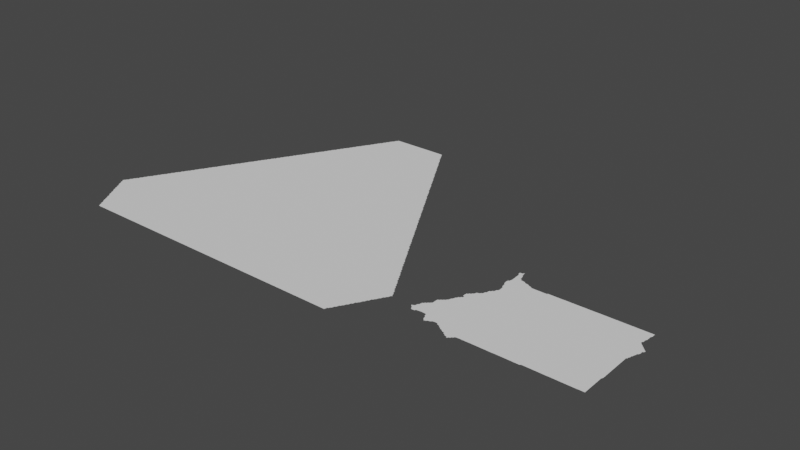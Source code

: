 # Source: ecuatoria.blend  (saved by Blender 3.3.6; exported with 4.5.12 LTS)
import bpy
from mathutils import Matrix  # noqa: F401  (used for matrix-valued properties, if any)

bpy.ops.wm.read_factory_settings(use_empty=True)
scene = bpy.context.scene
scene.name = 'Scene'

# ---- collections
col_collection = bpy.data.collections.new('Collection'); scene.collection.children.link(col_collection)

# ---- node groups
ng_auto_smooth = bpy.data.node_groups.new('Auto Smooth', 'GeometryNodeTree')
_s = ng_auto_smooth.interface.new_socket(name='Geometry', in_out='OUTPUT', socket_type='NodeSocketGeometry')
_s = ng_auto_smooth.interface.new_socket(name='Geometry', in_out='INPUT', socket_type='NodeSocketGeometry')
_s = ng_auto_smooth.interface.new_socket(name='Angle', in_out='INPUT', socket_type='NodeSocketFloat')
_s.subtype = 'ANGLE'
_s.min_value = 0.0
_s.max_value = 3.142
ng_auto_smooth.is_modifier = True
_N = ng_auto_smooth.nodes; _L = ng_auto_smooth.links
n0 = _N.new('NodeGroupOutput'); n0.name = 'Group Output'; n0.location = (480, -100)
n1 = _N.new('NodeGroupInput'); n1.name = 'Group Input'; n1.location = (-420, -300)
n2 = _N.new('NodeGroupInput'); n2.name = 'Group Input.001'; n2.location = (-60, -100)
n3 = _N.new('GeometryNodeSetShadeSmooth'); n3.name = 'Set Shade Smooth'; n3.location = (120, -100)
n3.domain = 'EDGE'
n4 = _N.new('GeometryNodeSetShadeSmooth'); n4.name = 'Set Shade Smooth.001'; n4.location = (300, -100)
n5 = _N.new('GeometryNodeInputMeshEdgeAngle'); n5.name = 'Edge Angle'; n5.location = (-420, -220)
n6 = _N.new('GeometryNodeInputEdgeSmooth'); n6.name = 'Is Edge Smooth'; n6.location = (-60, -160)
n7 = _N.new('GeometryNodeInputShadeSmooth'); n7.name = 'Is Face Smooth'; n7.location = (-240, -340)
n8 = _N.new('FunctionNodeBooleanMath'); n8.name = 'Boolean Math'; n8.location = (-60, -220)
n9 = _N.new('FunctionNodeCompare'); n9.name = 'Compare'; n9.location = (-240, -180)
n9.operation = 'LESS_EQUAL'
_L.new(n5.outputs[0], n9.inputs[0])
_L.new(n4.outputs[0], n0.inputs[0])
_L.new(n1.outputs[1], n9.inputs[1])
_L.new(n9.outputs[0], n8.inputs[0])
_L.new(n7.outputs[0], n8.inputs[1])
_L.new(n2.outputs[0], n3.inputs[0])
_L.new(n6.outputs[0], n3.inputs[1])
_L.new(n3.outputs[0], n4.inputs[0])
_L.new(n8.outputs[0], n3.inputs[2])
n0.is_active_output = True

# ---- world
world_world = bpy.data.worlds.new('World'); scene.world = world_world
world_world.use_nodes = True; world_world.node_tree.nodes.clear()
_N = world_world.node_tree.nodes; _L = world_world.node_tree.links
n0 = _N.new('ShaderNodeOutputWorld'); n0.name = 'World Output'; n0.location = (300, 300)
n1 = _N.new('ShaderNodeBackground'); n1.name = 'Background'; n1.location = (10, 300)
n1.inputs[0].default_value = (0.05088, 0.05088, 0.05088, 1.0)
_L.new(n1.outputs[0], n0.inputs[0])
n0.is_active_output = True
world_world.color = (0.05088, 0.05088, 0.05088)
world_world.use_sun_shadow = False
world_world.sun_shadow_jitter_overblur = 0.0

# ---- meshes
me_mesh = bpy.data.meshes.new('Mesh')
me_mesh.from_pydata([(9.34, 1.175, -3.329e-08), (9.356, 1.153, -8.716e-08), (9.343, 1.173, -6.326e-08), (9.343, 1.176, -4.772e-08), (9.347, 1.177, -8.664e-08), (9.347, 1.166, -6.859e-08), (9.355, 1.175, -8.702e-08), (9.356, 1.181, -4.528e-08), (9.38, 1.12, -6.838e-08), (9.373, 1.133, -7.894e-08), (9.37, 1.15, -9.906e-08), (9.373, 1.188, -7.433e-08), (9.377, 1.208, -7.142e-08), (9.392, 1.114, -8.043e-08), (9.391, 1.229, -9.136e-08), (9.394, 1.249, -8.529e-08), (9.398, 1.267, -6.792e-08), (9.409, 1.115, -8.15e-08), (9.41, 1.27, -9.745e-08), (9.426, 1.118, -6.084e-08), (9.43, 1.13, -9.77e-08), (9.449, 1.132, -9.069e-08), (9.469, 1.135, -9.792e-08), (9.491, 1.137, -8.438e-08), (9.511, 1.136, -8.849e-08), (9.531, 1.135, -9.155e-08), (9.559, 1.098, -7.163e-08), (9.555, 1.112, -8.152e-08), (9.551, 1.131, -9.39e-08), (9.579, 1.056, -5.438e-08), (9.575, 1.071, -8.147e-08), (9.571, 1.091, -9.317e-08), (9.594, 1.034, -7.796e-08), (9.59, 1.05, -9.588e-08), (9.648, 1.341, -9.988e-08), (9.415, 1.284, -7.132e-08), (9.43, 1.29, -9.317e-08), (9.437, 1.303, -7.755e-08), (9.451, 1.309, -9.05e-08), (9.458, 1.321, -6.959e-08), (9.47, 1.35, -9.514e-08), (9.47, 1.37, -9.529e-08), (9.47, 1.39, -9.364e-08), (9.473, 1.405, -7.577e-08), (9.471, 1.33, -9.646e-08), (9.49, 1.41, -9.962e-08), (9.496, 1.423, -7.854e-08), (9.511, 1.428, -7.998e-08), (9.518, 1.44, -4.162e-08), (9.533, 1.447, -8.041e-08), (9.54, 1.462, -4.162e-08), (9.551, 1.469, -9.11e-08), (9.556, 1.488, -7.753e-08), (9.56, 1.502, -4.162e-08), (9.571, 1.509, -9.058e-08), (9.576, 1.528, -7.753e-08), (9.58, 1.542, -4.162e-08), (9.595, 1.567, -7.735e-08), (9.897, 0.9585, -5.527e-08), (9.912, 0.9534, -8.81e-08), (9.607, 1.036, -4.951e-08), (9.629, 1.051, -9.008e-08), (9.648, 1.056, -7.214e-08), (9.662, 1.06, -4.162e-08), (9.669, 1.071, -9.234e-08), (9.688, 1.075, -8.716e-08), (9.712, 1.077, -7.83e-08), (9.738, 1.06, -4.162e-08), (9.731, 1.071, -9.009e-08), (9.752, 1.055, -8.51e-08), (9.776, 1.037, -6.354e-08), (9.77, 1.05, -9.929e-08), (9.8, 1.02, -3.329e-08), (9.791, 1.032, -8.88e-08), (9.813, 1.015, -9.397e-08), (9.836, 0.9979, -5.868e-08), (9.83, 1.01, -9.979e-08), (9.852, 0.9926, -8.931e-08), (9.873, 0.9758, -7.311e-08), (9.87, 0.99, -9.717e-08), (9.891, 0.9708, -9.21e-08), (9.591, 1.549, -9.556e-08), (9.61, 1.57, -9.655e-08), (9.614, 1.584, -7.166e-08), (9.63, 1.59, -8.06e-08), (9.802, 1.65, -9.988e-08), (9.976, 1.845, -9.988e-08), (9.615, 1.615, -7.135e-08), (9.612, 1.63, -9.266e-08), (9.613, 1.65, -9.038e-08), (9.615, 1.668, -7.937e-08), (9.63, 1.61, -9.668e-08), (9.63, 1.67, -9.739e-08), (9.634, 1.685, -7.391e-08), (9.65, 1.69, -9.646e-08), (9.656, 1.705, -6.597e-08), (9.67, 1.71, -9.912e-08), (9.675, 1.728, -7.855e-08), (9.68, 1.74, -3.329e-08), (9.692, 1.746, -8.444e-08), (9.71, 1.75, -9.61e-08), (9.716, 1.764, -6.249e-08), (9.73, 1.77, -9.508e-08), (9.734, 1.788, -8.147e-08), (9.739, 1.801, -4.217e-08), (9.75, 1.81, -9.369e-08), (9.751, 1.83, -9.275e-08), (9.754, 1.847, -7.829e-08), (9.77, 1.85, -9.774e-08), (9.773, 1.866, -7.469e-08), (9.79, 1.87, -9.76e-08), (9.794, 1.889, -8.31e-08), (9.798, 1.905, -6.538e-08), (9.81, 1.91, -9.572e-08), (9.78, 2.055, -4.578e-08), (9.777, 2.072, -7.577e-08), (9.773, 2.091, -8.694e-08), (9.773, 2.109, -8.566e-08), (9.778, 2.125, -6.538e-08), (9.799, 1.995, -5.375e-08), (9.796, 2.011, -7.997e-08), (9.793, 2.031, -8.954e-08), (9.79, 2.05, -9.758e-08), (9.79, 2.13, -9.633e-08), (9.794, 2.148, -8.424e-08), (9.797, 2.191, -8.427e-08), (9.796, 2.211, -8.234e-08), (9.795, 2.23, -8.74e-08), (9.815, 1.928, -8.76e-08), (9.815, 1.951, -8.959e-08), (9.812, 1.971, -9.136e-08), (9.81, 1.99, -9.692e-08), (9.798, 2.169, -9.426e-08), (9.87, 2.21, -1.107e-07), (9.85, 2.23, -9.506e-08), (9.889, 2.209, -9.75e-08), (9.866, 2.225, -6.614e-08), (9.909, 2.205, -8.071e-08), (9.778, 2.313, -5.047e-08), (9.777, 2.324, -6.193e-08), (9.794, 2.25, -9.168e-08), (9.793, 2.271, -8.92e-08), (9.791, 2.29, -9.519e-08), (9.791, 2.328, -8.684e-08), (9.841, 2.286, -9.187e-08), (9.828, 2.309, -9.635e-08), (9.81, 2.33, -9.848e-08), (9.814, 2.343, -6.638e-08), (9.83, 2.29, -9.77e-08), (9.824, 2.329, -7.955e-08), (9.822, 2.345, -6.659e-08), (9.849, 2.249, -8.953e-08), (9.845, 2.269, -8.209e-08), (9.933, 0.9373, -6.638e-08), (9.93, 0.95, -9.76e-08), (9.941, 0.9388, -4.217e-08), (9.949, 0.9513, -8.835e-08), (9.962, 0.9578, -7.313e-08), (9.969, 0.971, -1.003e-07), (9.983, 0.9768, -7.769e-08), (9.989, 0.9908, -9.504e-08), (10.01, 0.996, -9.747e-08), (10.03, 0.9967, -9.219e-08), (10.14, 1.254, -9.988e-08), (10.11, 0.9967, -8.761e-08), (10.13, 0.9979, -8.247e-08), (10.15, 0.9981, -8.322e-08), (10.23, 0.9981, -9.854e-08), (10.16, 1.501, -8.74e-08), (10.27, 1.722, -9.988e-08), (9.93, 2.19, -9.597e-08), (9.925, 2.201, -5.375e-08), (9.949, 2.187, -8.686e-08), (9.967, 2.183, -7.122e-08), (10.03, 2.15, -9.921e-08), (9.989, 2.169, -8.832e-08), (9.98, 2.18, -3.329e-08), (10.01, 2.165, -8.147e-08), (10.02, 2.161, -5.951e-08), (10.05, 2.15, -9.811e-08), (10.19, 2.15, -9.912e-08), (10.21, 2.15, -9.966e-08), (10.21, 2.16, -4.661e-08), (10.34, 2.16, -6.002e-08), (9.38, 1.22, 3.329e-08), (9.62, 1.04, 3.329e-08), (9.78, 2.3, 3.329e-08), (10.39, 0.9981, -9.351e-08), (10.41, 0.9996, -9.32e-08), (10.76, 1.521, -9.364e-08), (10.43, 1.0, -6.661e-08), (10.46, 1.0, -6.659e-08), (10.53, 1.043, -9.988e-08), (10.68, 1.0, -6.06e-08), (10.48, 1.552, -9.052e-08), (10.47, 1.807, -3.746e-08), (10.9, 1.849, -9.988e-08), (10.37, 2.16, -9.81e-08), (10.39, 2.161, -7.451e-08), (10.51, 2.0, -9.988e-08), (10.41, 2.162, -8.094e-08), (10.52, 2.162, -8.205e-08), (10.57, 2.163, -9.313e-08), (10.55, 2.162, -8.332e-08), (10.69, 1.01, -9.713e-08), (10.71, 1.01, -9.814e-08), (10.84, 1.01, -9.931e-08), (10.95, 1.01, -9.72e-08), (10.66, 1.604, -8.74e-08), (10.94, 1.607, -8.74e-08), (10.59, 2.163, -9.506e-08), (10.73, 2.163, -9.732e-08), (10.75, 2.164, -8.843e-08), (10.77, 2.165, -9.407e-08), (10.88, 2.165, -9.489e-08), (11.15, 1.279, -9.988e-08), (10.97, 1.011, -9.887e-08), (10.99, 1.011, -9.848e-08), (11.09, 1.011, -9.838e-08), (11.23, 1.011, -9.665e-08), (11.04, 1.61, -7.491e-08), (11.21, 1.6, -9.364e-08), (10.91, 2.165, -9.152e-08), (10.93, 2.165, -9.089e-08), (10.95, 2.166, -9.585e-08), (11.08, 2.166, -9.156e-08), (11.11, 2.166, -9.807e-08), (11.13, 2.167, -9.355e-08), (11.15, 2.167, -9.84e-08), (11.25, 1.012, -9.403e-08), (11.27, 1.013, -1.004e-07), (11.32, 1.27, -9.491e-08), (11.32, 1.013, -8.436e-08), (11.32, 1.07, -8.74e-08), (11.32, 1.1, -8.74e-08), (11.32, 1.13, -8.74e-08), (11.32, 1.16, -8.74e-08), (11.32, 1.24, -9.052e-08), (11.33, 1.29, -8.734e-08), (11.33, 1.31, -8.99e-08), (11.33, 1.35, -8.99e-08), (11.33, 1.38, -8.99e-08), (11.33, 1.42, -8.99e-08), (11.33, 1.46, -8.99e-08), (11.33, 1.5, -8.99e-08), (11.33, 1.54, -8.99e-08), (11.33, 1.58, -8.99e-08), (11.37, 1.79, -9.915e-08), (11.33, 1.62, -1.001e-07), (11.33, 1.63, -9.66e-08), (11.33, 1.65, -9.038e-08), (11.33, 1.671, -9.106e-08), (11.35, 1.711, -9.028e-08), (11.34, 1.68, -3.329e-08), (11.34, 1.693, -6.825e-08), (11.35, 1.73, -9.43e-08), (11.36, 1.752, -8.225e-08), (11.36, 1.922, -7.648e-08), (11.36, 1.738, -4.412e-08), (11.37, 1.771, -8.85e-08), (11.39, 1.831, -9.327e-08), (11.39, 1.85, -9.85e-08), (11.38, 1.902, -7.626e-08), (11.37, 1.909, -8.928e-08), (11.38, 1.795, -5.693e-08), (11.39, 1.811, -8.435e-08), (11.41, 1.87, -8.436e-08), (11.39, 1.889, -8.928e-08), (11.4, 1.852, -6.874e-08), (11.4, 1.882, -5.327e-08), (11.31, 1.99, -9.843e-08), (11.29, 2.167, -1.082e-07), (11.33, 2.09, -9.746e-08), (11.33, 2.11, -9.586e-08), (11.31, 1.97, -8.941e-08), (11.33, 2.07, -9.285e-08), (11.31, 2.168, -9.438e-08), (11.35, 1.929, -9.102e-08), (11.33, 1.949, -9.185e-08), (11.32, 1.963, -6.126e-08), (11.32, 1.998, -4.162e-08), (11.32, 2.012, -6.187e-08), (11.32, 2.031, -7.915e-08), (11.33, 2.051, -8.48e-08), (11.33, 2.169, -9.93e-08), (11.34, 1.943, -6.126e-08), (11.34, 2.118, -4.162e-08), (11.34, 2.132, -6.187e-08), (11.34, 2.151, -7.915e-08), (11.34, 2.169, -7.943e-08)], [], [(0, 3, 2), (3, 4, 2), (4, 1, 5), (11, 10, 6), (184, 11, 12), (8, 17, 13), (14, 18, 11), (15, 18, 14), (16, 18, 15), (10, 20, 17), (10, 21, 20), (22, 10, 18), (34, 23, 22), (34, 27, 28), (33, 29, 30), (34, 30, 31), (34, 31, 26), (36, 34, 18), (38, 34, 37), (44, 34, 39), (43, 41, 42), (45, 34, 44), (45, 44, 40), (45, 40, 41), (47, 45, 46), (34, 45, 47), (49, 34, 47), (50, 34, 49), (52, 34, 51), (53, 34, 52), (56, 81, 55), (33, 60, 32), (33, 61, 60), (34, 64, 62), (69, 67, 68), (71, 68, 34), (73, 70, 71), (74, 72, 73), (76, 74, 71), (76, 71, 34), (77, 75, 76), (59, 58, 80), (158, 80, 79), (81, 34, 54), (57, 82, 81), (84, 34, 81), (84, 81, 82), (83, 84, 82), (85, 34, 84), (86, 34, 85), (90, 92, 89), (94, 88, 92), (93, 94, 92), (96, 84, 91), (96, 91, 88), (96, 88, 94), (95, 96, 94), (98, 99, 97), (100, 96, 99), (85, 96, 100), (102, 85, 100), (103, 85, 102), (104, 85, 103), (106, 85, 105), (107, 108, 106), (86, 85, 108), (109, 86, 108), (111, 86, 110), (113, 86, 111), (122, 115, 116), (117, 122, 116), (118, 123, 117), (133, 125, 126), (133, 126, 127), (86, 130, 131), (86, 131, 120), (86, 120, 121), (86, 121, 122), (86, 122, 123), (133, 132, 125), (86, 113, 128), (86, 128, 129), (86, 129, 130), (135, 86, 132), (144, 140, 141), (145, 142, 138), (143, 145, 138), (134, 133, 140), (148, 144, 142), (149, 145, 146), (147, 149, 146), (152, 134, 144), (154, 155, 153), (158, 156, 154), (163, 76, 34), (76, 160, 159), (161, 160, 76), (163, 34, 86), (168, 163, 86), (170, 86, 137), (172, 86, 170), (173, 86, 172), (175, 86, 173), (178, 175, 177), (179, 86, 174), (180, 86, 179), (189, 187, 167), (192, 190, 188), (189, 167, 163), (194, 163, 169), (196, 194, 195), (197, 169, 181), (199, 169, 197), (200, 197, 198), (199, 197, 200), (201, 199, 200), (203, 199, 201), (189, 193, 192), (204, 193, 189), (206, 205, 189), (189, 208, 196), (209, 189, 196), (210, 199, 202), (211, 199, 210), (213, 196, 212), (214, 196, 213), (215, 206, 189), (217, 216, 215), (222, 196, 214), (223, 196, 222), (224, 196, 223), (226, 196, 225), (228, 226, 227), (228, 196, 226), (232, 230, 215), (244, 215, 221), (247, 221, 196), (221, 250, 249), (221, 253, 251), (252, 254, 221), (256, 258, 255), (263, 196, 257), (260, 265, 247), (267, 196, 262), (266, 268, 261), (269, 266, 267), (271, 196, 228), (270, 274, 196), (275, 271, 272), (276, 273, 271), (278, 196, 274), (271, 280, 270), (275, 283, 271), (284, 273, 276), (285, 277, 278), (284, 287, 273), (4, 5, 2), (4, 6, 1), (1, 6, 10), (7, 11, 6), (10, 8, 9), (184, 14, 11), (10, 17, 8), (18, 10, 11), (17, 20, 19), (22, 21, 10), (34, 22, 18), (34, 24, 23), (34, 25, 24), (34, 28, 25), (34, 26, 27), (34, 33, 30), (35, 36, 18), (36, 37, 34), (38, 39, 34), (43, 45, 41), (48, 49, 47), (50, 51, 34), (53, 54, 34), (55, 81, 54), (60, 61, 185), (34, 61, 33), (34, 62, 61), (62, 64, 63), (34, 65, 64), (34, 66, 65), (34, 68, 66), (71, 69, 68), (74, 73, 71), (76, 79, 77), (79, 80, 78), (158, 59, 80), (76, 158, 79), (88, 91, 87), (89, 92, 88), (97, 99, 96), (96, 85, 84), (101, 102, 100), (104, 105, 85), (106, 108, 85), (109, 110, 86), (112, 113, 111), (115, 122, 114), (117, 123, 122), (120, 131, 119), (124, 132, 123), (132, 86, 123), (133, 135, 132), (136, 133, 134), (137, 86, 135), (138, 142, 186), (139, 143, 138), (140, 133, 127), (142, 144, 141), (143, 146, 145), (144, 134, 140), (145, 148, 142), (147, 150, 149), (152, 151, 134), (154, 156, 155), (158, 154, 59), (158, 157, 156), (76, 159, 158), (163, 161, 76), (163, 162, 161), (163, 164, 162), (163, 165, 164), (163, 166, 165), (163, 167, 166), (169, 168, 86), (171, 170, 137), (175, 174, 86), (176, 175, 173), (178, 174, 175), (180, 169, 86), (182, 183, 181), (189, 188, 187), (192, 191, 190), (189, 192, 188), (192, 193, 191), (169, 163, 168), (194, 189, 163), (195, 194, 169), (199, 196, 195), (181, 169, 180), (183, 197, 181), (199, 195, 169), (203, 202, 199), (205, 204, 189), (208, 189, 194), (196, 208, 194), (211, 196, 199), (212, 196, 211), (215, 207, 206), (215, 216, 207), (215, 218, 217), (220, 189, 209), (221, 215, 189), (220, 221, 189), (196, 220, 209), (196, 221, 220), (225, 196, 224), (215, 219, 218), (215, 229, 219), (215, 230, 229), (231, 237, 215), (233, 232, 215), (234, 233, 215), (235, 234, 215), (236, 235, 215), (237, 236, 215), (215, 238, 231), (215, 239, 238), (240, 239, 215), (241, 240, 215), (242, 241, 215), (243, 242, 215), (244, 243, 215), (245, 244, 221), (246, 245, 221), (249, 248, 221), (248, 246, 221), (221, 251, 250), (221, 254, 253), (221, 255, 252), (221, 256, 255), (247, 256, 221), (247, 259, 256), (261, 260, 247), (196, 261, 247), (263, 262, 196), (247, 265, 264), (196, 266, 261), (267, 266, 196), (271, 270, 196), (273, 272, 271), (278, 277, 196), (279, 278, 274), (271, 281, 280), (271, 282, 281), (271, 283, 282), (277, 257, 196), (273, 287, 286), (284, 288, 287), (284, 289, 288)])
me_mesh.update()
me_mesh_001 = bpy.data.meshes.new('Mesh.001')
me_mesh_001.from_pydata([(5.018, 1.175, -6.409e-08), (5.016, 1.188, -6.594e-08), (5.02, 1.2, -3.329e-08), (5.039, 1.137, -7.678e-08), (5.034, 1.152, -8.238e-08), (5.03, 1.17, -9.479e-08), (5.032, 1.209, -8.559e-08), (5.037, 1.226, -6.835e-08), (5.06, 1.1, -6.597e-08), (5.055, 1.112, -7.635e-08), (5.051, 1.131, -9.141e-08), (5.053, 1.248, -8.092e-08), (5.058, 1.264, -5.771e-08), (5.077, 1.074, -7.01e-08), (5.071, 1.091, -8.753e-08), (5.05, 1.23, -9.962e-08), (5.07, 1.27, -9.357e-08), (5.098, 1.036, -6.193e-08), (5.093, 1.052, -8.391e-08), (5.09, 1.07, -9.635e-08), (5.119, 0.9976, -7.167e-08), (5.114, 1.012, -8.2e-08), (5.11, 1.03, -9.372e-08), (5.074, 1.288, -7.494e-08), (5.079, 1.301, -4.217e-08), (5.091, 1.309, -8.836e-08), (5.096, 1.327, -7.311e-08), (5.11, 1.33, -9.732e-08), (5.112, 1.349, -8.402e-08), (5.117, 1.365, -6.516e-08), (5.339, 0.6173, -5.527e-08), (5.334, 0.6318, -8.102e-08), (5.354, 0.5959, -7.465e-08), (5.351, 0.6105, -9.803e-08), (5.37, 0.5953, -9.814e-08), (5.14, 0.96, -6.555e-08), (5.157, 0.9338, -6.638e-08), (5.152, 0.9511, -8.638e-08), (5.178, 0.8965, -5.868e-08), (5.173, 0.9115, -8.338e-08), (5.17, 0.93, -9.587e-08), (5.199, 0.8588, -4.217e-08), (5.195, 0.872, -7.758e-08), (5.19, 0.8903, -9.836e-08), (5.216, 0.833, -7.195e-08), (5.211, 0.8507, -9.623e-08), (5.237, 0.7949, -6.516e-08), (5.232, 0.8114, -8.573e-08), (5.23, 0.83, -9.726e-08), (5.259, 0.7563, -5.438e-08), (5.254, 0.7716, -8.086e-08), (5.25, 0.79, -9.49e-08), (5.28, 0.7181, -4.162e-08), (5.275, 0.7322, -7.573e-08), (5.27, 0.7504, -9.8e-08), (5.47, 0.8612, -9.988e-08), (5.296, 0.6931, -6.928e-08), (5.291, 0.7109, -8.838e-08), (5.318, 0.6553, -6.538e-08), (5.312, 0.6713, -8.499e-08), (5.31, 0.69, -9.953e-08), (5.33, 0.6502, -9.802e-08), (5.136, 0.9726, -7.581e-08), (5.131, 0.9907, -9.065e-08), (5.174, 1.061, -9.988e-08), (5.272, 1.326, -9.988e-08), (5.433, 1.14, -9.988e-08), (5.133, 1.388, -7.929e-08), (5.138, 1.403, -5.28e-08), (5.13, 1.37, -9.685e-08), (5.155, 1.428, -7.254e-08), (5.16, 1.442, -4.162e-08), (5.15, 1.41, -9.866e-08), (5.171, 1.449, -8.758e-08), (5.176, 1.467, -7.068e-08), (5.19, 1.47, -9.858e-08), (5.192, 1.489, -8.262e-08), (5.198, 1.505, -6.409e-08), (5.214, 1.528, -8.238e-08), (5.21, 1.51, -9.655e-08), (5.219, 1.543, -7.348e-08), (5.235, 1.568, -7.635e-08), (5.231, 1.549, -9.914e-08), (5.24, 1.58, -8.492e-08), (5.251, 1.589, -8.615e-08), (5.406, 1.637, -9.988e-08), (5.532, 1.419, -9.988e-08), (5.257, 1.606, -7.01e-08), (5.27, 1.61, -9.635e-08), (5.273, 1.628, -8.192e-08), (5.278, 1.644, -6.193e-08), (5.29, 1.65, -9.372e-08), (5.294, 1.668, -8.2e-08), (5.299, 1.682, -4.412e-08), (5.311, 1.689, -9.117e-08), (5.316, 1.707, -7.581e-08), (5.32, 1.72, -6.064e-08), (5.337, 1.746, -6.638e-08), (5.332, 1.729, -9.009e-08), (5.353, 1.768, -8.533e-08), (5.35, 1.75, -9.932e-08), (5.358, 1.784, -7.573e-08), (5.37, 1.79, -9.899e-08), (5.375, 1.808, -7.479e-08), (5.379, 1.821, -4.217e-08), (5.391, 1.829, -8.805e-08), (5.396, 1.847, -7.195e-08), (5.41, 1.85, -9.926e-08), (5.412, 1.869, -8.395e-08), (5.417, 1.885, -6.516e-08), (5.445, 1.85, -9.988e-08), (5.43, 1.89, -9.49e-08), (5.434, 1.908, -8.282e-08), (5.852, 0.743, -9.988e-08), (5.829, 0.5953, -8.74e-08), (5.721, 0.9831, -9.988e-08), (5.755, 1.25, -9.988e-08), (5.735, 1.603, -9.988e-08), (5.507, 1.844, -8.74e-08), (5.439, 1.924, -7.329e-08), (5.45, 1.93, -9.611e-08), (5.549, 1.775, -9.988e-08), (5.49, 1.99, -9.959e-08), (5.721, 1.933, -9.988e-08), (5.455, 1.948, -7.271e-08), (5.46, 1.962, -4.162e-08), (5.471, 1.969, -8.711e-08), (5.476, 1.987, -6.928e-08), (5.492, 2.009, -8.313e-08), (5.498, 2.025, -6.538e-08), (5.514, 2.048, -8.192e-08), (5.51, 2.03, -9.891e-08), (5.519, 2.063, -7.337e-08), (5.535, 2.087, -7.551e-08), (5.531, 2.069, -9.559e-08), (5.54, 2.1, -6.089e-08), (5.551, 2.109, -8.848e-08), (5.557, 2.126, -8.271e-08), (5.57, 2.13, -9.848e-08), (5.573, 2.149, -8.472e-08), (5.578, 2.164, -7.538e-08), (5.59, 2.17, -9.372e-08), (5.594, 2.188, -7.563e-08), (5.599, 2.202, -4.412e-08), (5.616, 2.227, -7.485e-08), (5.611, 2.209, -9.511e-08), (5.632, 2.249, -9.541e-08), (5.65, 2.27, -9.973e-08), (5.62, 2.24, -3.329e-08), (5.637, 2.266, -6.748e-08), (5.653, 2.288, -8.498e-08), (5.658, 2.304, -7.565e-08), (5.675, 2.328, -7.263e-08), (5.68, 2.342, -4.162e-08), (5.67, 2.31, -9.782e-08), (5.691, 2.349, -8.8e-08), (5.696, 2.367, -7.195e-08), (5.71, 2.37, -9.903e-08), (5.712, 2.389, -8.298e-08), (5.717, 2.405, -6.249e-08), (5.73, 2.41, -9.49e-08), (5.734, 2.428, -8.282e-08), (5.88, 2.404, -9.988e-08), (5.739, 2.444, -7.324e-08), (5.751, 2.449, -9.206e-08), (5.755, 2.468, -7.713e-08), (6.162, 0.5953, -8.74e-08), (6.24, 0.7182, -9.988e-08), (6.141, 1.069, -9.988e-08), (6.131, 1.354, -9.988e-08), (6.074, 1.627, -9.988e-08), (5.948, 1.822, -9.832e-08), (6.037, 1.829, -8.74e-08), (6.018, 2.063, -9.988e-08), (6.102, 2.391, -9.988e-08), (5.76, 2.482, -6.549e-08), (5.776, 2.506, -7.025e-08), (5.771, 2.489, -9.666e-08), (5.79, 2.51, -9.642e-08), (5.793, 2.529, -8.536e-08), (5.798, 2.545, -7.943e-08), (5.81, 2.55, -9.413e-08), (5.831, 2.589, -9.692e-08), (5.87, 2.65, -9.967e-08), (5.814, 2.568, -7.481e-08), (5.819, 2.582, -4.412e-08), (5.836, 2.608, -7.013e-08), (5.84, 2.62, -3.329e-08), (5.852, 2.629, -8.547e-08), (5.857, 2.646, -6.835e-08), (5.873, 2.669, -8.043e-08), (5.878, 2.684, -5.771e-08), (5.894, 2.708, -8.147e-08), (5.89, 2.69, -9.813e-08), (5.899, 2.722, -6.746e-08), (5.916, 2.747, -7.418e-08), (5.911, 2.729, -9.298e-08), (5.93, 2.75, -9.926e-08), (5.932, 2.769, -8.761e-08), (5.937, 2.786, -6.748e-08), (6.187, 2.712, -9.988e-08), (5.95, 2.79, -9.754e-08), (5.953, 2.808, -7.919e-08), (5.958, 2.823, -5.28e-08), (5.975, 2.848, -7.278e-08), (5.98, 2.862, -4.162e-08), (5.97, 2.83, -9.877e-08), (5.991, 2.869, -8.758e-08), (6.01, 2.89, -9.915e-08), (5.996, 2.887, -7.068e-08), (6.012, 2.909, -8.711e-08), (6.017, 2.925, -7.835e-08), (6.03, 2.93, -9.85e-08), (6.034, 2.948, -7.846e-08), (6.039, 2.964, -5.438e-08), (6.051, 2.969, -9.184e-08), (6.055, 2.988, -7.635e-08), (6.06, 3.0, -6.113e-08), (6.071, 3.009, -8.869e-08), (6.414, 0.5953, -8.74e-08), (6.324, 0.9125, -9.988e-08), (6.535, 1.325, -9.988e-08), (6.095, 1.82, -7.491e-08), (6.184, 1.794, -9.988e-08), (6.296, 2.02, -9.988e-08), (6.314, 1.808, -8.74e-08), (6.402, 1.867, -9.364e-08), (6.359, 2.369, -9.988e-08), (6.499, 2.597, -9.988e-08), (6.362, 2.873, -9.988e-08), (6.077, 3.027, -8.353e-08), (6.09, 3.03, -9.848e-08), (6.093, 3.048, -8.505e-08), (6.19, 3.014, -9.988e-08), (6.098, 3.064, -7.767e-08), (6.11, 3.07, -9.413e-08), (6.114, 3.088, -7.494e-08), (6.119, 3.102, -4.412e-08), (6.131, 3.109, -9.21e-08), (6.136, 3.127, -7.581e-08), (6.14, 3.14, -6.072e-08), (6.152, 3.149, -8.559e-08), (6.157, 3.166, -6.835e-08), (6.17, 3.17, -9.76e-08), (6.173, 3.188, -9.273e-08), (6.536, 3.111, -9.988e-08), (6.178, 3.204, -5.771e-08), (6.19, 3.21, -9.898e-08), (6.195, 3.228, -8.092e-08), (6.199, 3.241, -6.627e-08), (6.211, 3.249, -8.836e-08), (6.216, 3.267, -7.311e-08), (6.232, 3.289, -8.396e-08), (6.237, 3.305, -6.516e-08), (6.23, 3.27, -9.922e-08), (6.253, 3.328, -7.929e-08), (6.258, 3.343, -5.28e-08), (6.25, 3.31, -9.685e-08), (6.27, 3.35, -9.41e-08), (6.275, 3.368, -7.787e-08), (6.28, 3.382, -6.57e-08), (6.291, 3.389, -8.758e-08), (6.296, 3.407, -7.068e-08), (6.466, 3.391, -9.988e-08), (6.31, 3.41, -9.69e-08), (6.312, 3.429, -8.262e-08), (6.318, 3.445, -6.409e-08), (6.334, 3.468, -8.192e-08), (6.339, 3.483, -5.527e-08), (6.33, 3.45, -9.648e-08), (6.351, 3.489, -9.843e-08), (6.355, 3.508, -7.635e-08), (6.36, 3.52, -6.105e-08), (6.371, 3.529, -8.607e-08), (6.377, 3.546, -7.01e-08), (6.393, 3.568, -8.505e-08), (6.58, 0.6822, -9.988e-08), (6.716, 0.5953, -8.74e-08), (6.865, 0.6687, -9.988e-08), (6.566, 0.9687, -9.988e-08), (6.502, 1.842, -9.364e-08), (6.559, 1.637, -9.988e-08), (6.612, 1.812, -8.74e-08), (6.679, 1.734, -9.988e-08), (6.665, 1.82, -7.491e-08), (6.658, 1.886, -9.988e-08), (6.73, 1.845, -7.491e-08), (6.552, 2.06, -9.988e-08), (6.598, 2.339, -9.988e-08), (6.784, 2.15, -9.988e-08), (6.855, 2.591, -9.988e-08), (6.702, 2.924, -9.988e-08), (6.39, 3.55, -9.92e-08), (6.756, 3.399, -9.988e-08), (6.398, 3.584, -7.749e-08), (6.41, 3.59, -9.372e-08), (6.414, 3.608, -7.548e-08), (6.419, 3.622, -4.412e-08), (6.431, 3.629, -9.065e-08), (6.436, 3.647, -7.581e-08), (6.44, 3.66, -6.064e-08), (6.457, 3.686, -6.638e-08), (6.452, 3.669, -9.777e-08), (6.47, 3.69, -9.579e-08), (6.473, 3.708, -8.122e-08), (6.478, 3.724, -5.868e-08), (6.49, 3.73, -9.3e-08), (6.495, 3.748, -7.49e-08), (6.499, 3.761, -4.217e-08), (6.511, 3.769, -8.8e-08), (6.516, 3.787, -7.195e-08), (6.667, 3.657, -9.988e-08), (6.532, 3.809, -8.396e-08), (6.537, 3.825, -6.516e-08), (6.53, 3.79, -9.827e-08), (6.55, 3.83, -9.903e-08), (6.554, 3.848, -7.849e-08), (6.559, 3.864, -5.438e-08), (6.575, 3.888, -7.248e-08), (6.58, 3.902, -4.162e-08), (6.57, 3.87, -9.679e-08), (6.591, 3.909, -8.711e-08), (6.596, 3.927, -6.928e-08), (6.61, 3.93, -9.683e-08), (6.612, 3.949, -8.303e-08), (6.618, 3.965, -6.538e-08), (6.785, 3.986, -9.988e-08), (6.63, 3.97, -9.597e-08), (6.634, 3.988, -8.887e-08), (6.639, 4.003, -7.32e-08), (6.656, 4.028, -7.67e-08), (6.651, 4.009, -9.631e-08), (6.66, 4.04, -6.098e-08), (6.671, 4.049, -8.607e-08), (6.677, 4.066, -7.01e-08), (6.69, 4.07, -9.626e-08), (6.693, 4.089, -8.472e-08), (6.698, 4.104, -5.771e-08), (6.71, 4.11, -9.834e-08), (6.714, 4.128, -7.952e-08), (7.056, 0.5953, -9.166e-08), (6.824, 0.8831, -9.988e-08), (7.038, 0.7694, -9.988e-08), (7.051, 0.7181, -4.994e-08), (6.762, 1.096, -9.988e-08), (6.957, 1.209, -9.988e-08), (6.902, 1.662, -9.988e-08), (7.037, 1.458, -8.74e-08), (7.037, 1.504, 0.0), (7.057, 1.539, -4.994e-08), (7.048, 1.616, -7.491e-08), (7.055, 1.419, -7.491e-08), (6.78, 1.821, -4.994e-08), (6.827, 1.928, -9.988e-08), (7.02, 1.83, -8.74e-08), (7.09, 2.022, -9.988e-08), (7.112, 1.735, -9.988e-08), (7.001, 2.371, -9.988e-08), (7.053, 2.878, -9.988e-08), (6.956, 3.123, -9.988e-08), (7.085, 3.428, -9.988e-08), (6.93, 3.703, -9.988e-08), (7.015, 3.964, -9.988e-08), (6.73, 4.13, -9.364e-08), (6.75, 4.13, -9.364e-08), (6.77, 4.13, -9.364e-08), (6.79, 4.13, -9.364e-08), (6.81, 4.13, -9.364e-08), (6.83, 4.13, -9.364e-08), (6.85, 4.13, -9.364e-08), (6.87, 4.13, -9.364e-08), (6.89, 4.13, -9.364e-08), (6.91, 4.13, -9.364e-08), (6.93, 4.13, -9.364e-08), (6.95, 4.13, -9.364e-08), (6.97, 4.13, -9.364e-08), (6.99, 4.13, -9.364e-08), (7.01, 4.13, -9.364e-08), (7.03, 4.13, -9.364e-08), (7.347, 0.5953, -8.74e-08), (7.332, 0.7059, -9.988e-08), (7.319, 1.099, -9.988e-08), (7.185, 1.435, -9.988e-08), (7.477, 1.684, -9.988e-08), (7.491, 1.348, -9.988e-08), (7.179, 1.84, -4.994e-08), (7.259, 1.781, -9.988e-08), (7.355, 2.075, -9.988e-08), (7.334, 2.346, -9.988e-08), (7.264, 2.627, -9.988e-08), (7.419, 2.943, -9.988e-08), (7.192, 3.18, -9.988e-08), (7.411, 3.428, -9.988e-08), (7.35, 3.751, -9.988e-08), (7.05, 4.13, -9.364e-08), (7.07, 4.13, -9.364e-08), (7.09, 4.13, -9.364e-08), (7.11, 4.13, -9.364e-08), (7.43, 4.07, -1.006e-07), (7.13, 4.13, -9.364e-08), (7.15, 4.13, -9.364e-08), (7.17, 4.13, -9.364e-08), (7.19, 4.13, -9.364e-08), (7.21, 4.13, -9.364e-08), (7.23, 4.13, -9.364e-08), (7.25, 4.13, -9.364e-08), (7.27, 4.13, -9.364e-08), (7.29, 4.13, -9.364e-08), (7.31, 4.13, -9.364e-08), (7.39, 4.13, -9.59e-08), (7.739, 0.5953, -8.74e-08), (7.618, 0.6584, -9.988e-08), (7.553, 0.9149, -9.988e-08), (7.847, 0.7859, -9.988e-08), (7.697, 1.196, -9.988e-08), (7.718, 1.5, -9.988e-08), (7.704, 1.951, -9.988e-08), (7.682, 2.194, -9.988e-08), (7.646, 2.486, -9.988e-08), (7.677, 2.873, -9.988e-08), (7.552, 3.208, -9.988e-08), (7.696, 3.486, -9.988e-08), (7.731, 3.339, -9.988e-08), (7.558, 3.621, -9.988e-08), (7.569, 3.829, -9.683e-08), (7.581, 3.822, -7.127e-08), (7.61, 3.75, -9.836e-08), (7.59, 3.79, -9.597e-08), (7.586, 3.808, -8.144e-08), (7.649, 3.689, -1.026e-07), (7.629, 3.729, -8.681e-08), (7.608, 3.769, -8.536e-08), (7.602, 3.785, -6.538e-08), (7.688, 3.629, -9.73e-08), (7.623, 3.747, -7.167e-08), (7.67, 3.65, -9.613e-08), (7.661, 3.684, -7.592e-08), (7.645, 3.708, -7.713e-08), (7.69, 3.61, -9.816e-08), (7.666, 3.668, -8.238e-08), (7.409, 4.109, -9.079e-08), (7.404, 4.127, -7.068e-08), (7.468, 4.009, -9.606e-08), (7.45, 4.03, -9.86e-08), (7.425, 4.088, -7.787e-08), (7.47, 3.99, -9.634e-08), (7.447, 4.048, -8.462e-08), (7.442, 4.063, -5.28e-08), (7.463, 4.026, -6.748e-08), (7.51, 3.93, -9.485e-08), (7.501, 3.962, -7.112e-08), (7.489, 3.969, -9.196e-08), (7.484, 3.987, -7.311e-08), (7.522, 3.924, -7.776e-08), (7.506, 3.948, -8.147e-08), (7.53, 3.89, -9.848e-08), (7.527, 3.908, -8.437e-08), (7.548, 3.869, -8.485e-08), (7.543, 3.886, -6.835e-08), (7.564, 3.847, -7.581e-08), (7.56, 3.86, -3.329e-08), (8.053, 0.6534, -9.988e-08), (8.084, 0.5953, -8.74e-08), (7.805, 0.9691, -9.988e-08), (8.153, 0.8935, -9.988e-08), (8.139, 1.135, -9.988e-08), (7.818, 1.724, -9.988e-08), (8.085, 1.45, -9.988e-08), (8.072, 1.711, -9.988e-08), (8.081, 2.018, -9.988e-08), (8.022, 2.42, -9.988e-08), (7.93, 2.732, -9.988e-08), (8.09, 2.812, -9.988e-08), (7.844, 3.163, -9.988e-08), (8.03, 3.03, -9.981e-08), (7.945, 3.188, -9.255e-08), (7.95, 3.17, -9.651e-08), (7.961, 3.164, -7.606e-08), (7.99, 3.09, -9.715e-08), (7.983, 3.125, -8.175e-08), (7.97, 3.13, -9.681e-08), (7.966, 3.148, -8.282e-08), (7.988, 3.109, -8.737e-08), (7.806, 3.428, -9.71e-08), (7.75, 3.51, -9.681e-08), (7.768, 3.489, -8.781e-08), (7.763, 3.506, -6.748e-08), (7.801, 3.442, -7.111e-08), (7.789, 3.449, -9.196e-08), (7.784, 3.467, -7.485e-08), (7.78, 3.48, -3.329e-08), (7.849, 3.349, -9.422e-08), (7.81, 3.41, -8.924e-08), (7.83, 3.37, -9.848e-08), (7.827, 3.389, -8.472e-08), (7.822, 3.404, -5.771e-08), (7.869, 3.309, -9.29e-08), (7.864, 3.328, -7.956e-08), (7.843, 3.366, -7.01e-08), (7.89, 3.27, -9.597e-08), (7.886, 3.288, -8.192e-08), (7.881, 3.303, -5.527e-08), (7.91, 3.23, -9.58e-08), (7.907, 3.249, -8.536e-08), (7.902, 3.265, -6.538e-08), (7.929, 3.209, -9.062e-08), (7.924, 3.227, -6.928e-08), (7.94, 3.202, -4.162e-08), (7.683, 3.645, -6.249e-08), (7.72, 3.582, -3.299e-08), (7.709, 3.589, -9.095e-08), (7.704, 3.607, -7.195e-08), (7.73, 3.55, -9.419e-08), (7.725, 3.568, -7.855e-08), (7.747, 3.528, -8.498e-08), (7.742, 3.544, -5.868e-08), (8.406, 0.5953, -8.74e-08), (8.317, 0.6603, -9.988e-08), (8.325, 1.288, -9.988e-08), (8.421, 1.54, -9.988e-08), (8.1, 1.82, -7.491e-08), (8.167, 1.823, -7.491e-08), (8.282, 1.846, -9.988e-08), (8.286, 2.349, -9.988e-08), (8.321, 2.541, -3.297e-08), (8.309, 2.549, -9.11e-08), (8.218, 2.607, -9.988e-08), (8.15, 2.693, -9.988e-08), (8.13, 2.85, -9.758e-08), (8.127, 2.868, -8.943e-08), (8.143, 2.846, -8.43e-08), (8.149, 2.829, -8.848e-08), (8.169, 2.789, -8.778e-08), (8.165, 2.808, -7.635e-08), (8.16, 2.82, -3.329e-08), (8.19, 2.75, -9.677e-08), (8.186, 2.768, -8.192e-08), (8.181, 2.783, -5.527e-08), (8.224, 2.707, -8.503e-08), (8.21, 2.71, -9.926e-08), (8.208, 2.729, -8.566e-08), (8.202, 2.745, -6.409e-08), (8.229, 2.689, -9.079e-08), (8.25, 2.65, -8.76e-08), (8.245, 2.668, -7.787e-08), (8.27, 2.61, -9.681e-08), (8.267, 2.628, -8.462e-08), (8.262, 2.643, -5.28e-08), (8.29, 2.57, -9.926e-08), (8.288, 2.589, -8.737e-08), (8.283, 2.605, -6.516e-08), (8.304, 2.567, -7.311e-08), (8.025, 3.048, -8.881e-08), (8.009, 3.069, -9.095e-08), (8.004, 3.087, -7.195e-08), (8.05, 2.99, -9.459e-08), (8.042, 3.024, -7.827e-08), (8.021, 3.061, -4.217e-08), (8.089, 2.929, -9.665e-08), (8.047, 3.008, -8.498e-08), (8.08, 2.96, -6.531e-08), (8.068, 2.969, -8.804e-08), (8.063, 2.986, -6.638e-08), (8.084, 2.947, -7.581e-08), (8.11, 2.89, -9.508e-08), (8.106, 2.908, -8.2e-08), (8.101, 2.922, -4.412e-08), (8.122, 2.884, -6.193e-08), (8.578, 0.7615, -9.988e-08), (8.75, 0.5953, -8.736e-08), (8.458, 1.004, -9.988e-08), (8.586, 1.187, -9.988e-08), (8.751, 1.405, -9.988e-08), (8.412, 1.824, -6.243e-08), (8.397, 2.05, -9.988e-08), (8.472, 1.82, -4.994e-08), (8.66, 1.672, -9.988e-08), (8.54, 1.835, -8.74e-08), (8.584, 1.886, -9.988e-08), (8.66, 1.83, -8.74e-08), (8.49, 2.23, -9.746e-08), (8.63, 1.99, -9.95e-08), (8.529, 2.169, -8.509e-08), (8.51, 2.19, -9.926e-08), (8.508, 2.209, -8.711e-08), (8.503, 2.225, -6.249e-08), (8.55, 2.13, -9.397e-08), (8.524, 2.187, -7.068e-08), (8.567, 2.108, -8.869e-08), (8.545, 2.148, -7.855e-08), (8.57, 2.09, -9.681e-08), (8.562, 2.123, -5.28e-08), (8.609, 2.029, -9.237e-08), (8.59, 2.05, -9.504e-08), (8.588, 2.069, -8.761e-08), (8.583, 2.086, -6.748e-08), (8.604, 2.047, -7.418e-08), (8.65, 1.95, -9.823e-08), (8.642, 1.984, -7.785e-08), (8.626, 2.008, -8.147e-08), (8.621, 2.022, -4.412e-08), (8.35, 2.47, -9.698e-08), (8.33, 2.51, -8.938e-08), (8.325, 2.528, -8.092e-08), (8.347, 2.488, -8.533e-08), (8.342, 2.504, -5.771e-08), (8.389, 2.409, -9.223e-08), (8.38, 2.44, -6.536e-08), (8.368, 2.449, -8.826e-08), (8.363, 2.466, -6.835e-08), (8.406, 2.388, -8.64e-08), (8.384, 2.427, -7.581e-08), (8.427, 2.348, -8.939e-08), (8.41, 2.37, -9.597e-08), (8.401, 2.402, -4.412e-08), (8.43, 2.33, -9.848e-08), (8.422, 2.364, -6.193e-08), (8.469, 2.269, -9.393e-08), (8.46, 2.3, -6.567e-08), (8.449, 2.309, -8.869e-08), (8.443, 2.327, -7.167e-08), (8.481, 2.264, -7.593e-08), (8.465, 2.288, -7.635e-08), (8.486, 2.248, -8.238e-08), (8.77, 0.63, -1.012e-07), (8.764, 0.5961, -6.825e-08), (8.768, 0.6113, -8.761e-08), (8.784, 0.6327, -7.418e-08), (8.838, 0.9767, -9.988e-08), (8.789, 0.6507, -9.132e-08), (8.801, 0.6576, -6.701e-08), (8.806, 0.672, -8.147e-08), (8.81, 0.6903, -9.5e-08), (8.827, 0.7115, -8.766e-08), (8.83, 0.73, -9.495e-08), (8.822, 0.6956, -5.771e-08), (8.864, 0.7724, -9.215e-08), (8.843, 0.7339, -6.835e-08), (8.848, 0.7511, -8.826e-08), (8.86, 0.76, -3.329e-08), (8.869, 0.7905, -9.223e-08), (8.89, 0.8302, -1.039e-07), (8.886, 0.8118, -8.144e-08), (8.91, 0.87, -9.52e-08), (8.902, 0.8353, -7.881e-08), (8.908, 0.8515, -8.536e-08), (8.924, 0.8737, -7.025e-08), (8.929, 0.8909, -8.877e-08), (8.94, 0.8981, -4.162e-08), (8.945, 0.9123, -7.713e-08), (8.949, 0.9305, -9.4e-08), (8.916, 1.196, -9.988e-08), (8.97, 0.97, -9.615e-08), (8.915, 1.386, -9.988e-08), (8.888, 1.549, -9.54e-08), (8.867, 1.588, -8.923e-08), (8.909, 1.509, -9.66e-08), (8.87, 1.57, -9.681e-08), (8.883, 1.566, -6.748e-08), (8.904, 1.527, -7.485e-08), (8.9, 1.54, -3.329e-08), (8.942, 1.464, -7.788e-08), (8.93, 1.47, -9.508e-08), (8.926, 1.488, -8.2e-08), (8.921, 1.502, -4.412e-08), (8.95, 1.43, -9.55e-08), (8.947, 1.449, -8.472e-08), (8.684, 1.908, -8.315e-08), (8.706, 1.868, -8.637e-08), (8.689, 1.889, -9.223e-08), (8.79, 1.71, -9.895e-08), (8.73, 1.81, -9.549e-08), (8.71, 1.85, -9.153e-08), (8.701, 1.882, -4.412e-08), (8.727, 1.829, -8.536e-08), (8.722, 1.845, -6.538e-08), (8.808, 1.689, -9.73e-08), (8.769, 1.749, -9.187e-08), (8.749, 1.789, -7.378e-08), (8.744, 1.806, -7.025e-08), (8.765, 1.768, -7.713e-08), (8.81, 1.67, -9.816e-08), (8.786, 1.728, -8.282e-08), (8.781, 1.744, -5.438e-08), (8.803, 1.705, -6.249e-08), (8.845, 1.628, -8.762e-08), (8.829, 1.649, -9.095e-08), (8.824, 1.667, -7.195e-08), (8.85, 1.61, -9.419e-08), (8.84, 1.642, -4.162e-08), (8.862, 1.604, -5.868e-08), (8.668, 1.929, -8.924e-08), (8.647, 1.969, -8.472e-08), (8.663, 1.946, -6.835e-08), (8.68, 1.92, -3.329e-08), (8.961, 0.9363, -7.262e-08), (8.966, 0.9516, -8.282e-08), (9.05, 1.11, -9.928e-08), (8.983, 0.975, -7.778e-08), (8.988, 0.9914, -8.711e-08), (8.99, 1.01, -9.926e-08), (9.009, 1.031, -9.688e-08), (9.004, 1.013, -7.195e-08), (9.03, 1.07, -9.429e-08), (9.049, 1.269, -9.629e-08), (9.02, 1.038, -6.552e-08), (9.025, 1.052, -7.92e-08), (9.042, 1.076, -7.522e-08), (9.047, 1.092, -8.498e-08), (9.07, 1.23, -9.848e-08), (9.063, 1.114, -8.044e-08), (9.068, 1.131, -8.629e-08), (9.089, 1.171, -9.296e-08), (9.065, 1.248, -7.787e-08), (9.08, 1.14, -3.329e-08), (9.084, 1.153, -7.485e-08), (9.09, 1.19, -9.681e-08), (9.086, 1.208, -8.282e-08), (9.081, 1.224, -5.438e-08), (9.101, 1.178, -4.412e-08), (9.102, 1.186, -5.938e-08), (8.969, 1.409, -8.848e-08), (8.963, 1.426, -7.01e-08), (9.01, 1.33, -9.577e-08), (9.001, 1.363, -7.625e-08), (8.989, 1.369, -9.317e-08), (8.985, 1.387, -7.551e-08), (9.03, 1.29, -9.8e-08), (9.022, 1.325, -8.148e-08), (9.006, 1.348, -8.192e-08), (9.028, 1.309, -8.566e-08), (9.044, 1.287, -6.928e-08), (6.137, 1.84, 0.0), (7.64, 3.722, 4.162e-08), (7.42, 4.102, 4.162e-08), (7.86, 3.34, 3.329e-08), (8.24, 2.682, 4.162e-08), (8.54, 2.162, 4.162e-08), (8.881, 0.7976, 4.412e-08), (8.76, 1.782, 4.162e-08), (9.06, 1.262, 4.162e-08), (8.98, 1.4, 3.329e-08)], [], [(15, 5, 1), (6, 15, 1), (15, 10, 3), (15, 3, 5), (64, 14, 8), (64, 8, 10), (16, 15, 11), (64, 19, 14), (65, 15, 16), (65, 16, 23), (25, 65, 23), (34, 32, 33), (64, 40, 37), (43, 39, 40), (55, 43, 64), (55, 51, 47), (55, 47, 48), (55, 48, 45), (55, 45, 43), (54, 50, 51), (60, 57, 53), (60, 53, 54), (61, 59, 60), (33, 31, 61), (34, 33, 61), (64, 22, 18), (64, 18, 19), (64, 63, 20), (64, 20, 22), (64, 37, 35), (64, 35, 63), (65, 64, 15), (66, 64, 65), (27, 65, 25), (69, 27, 28), (72, 65, 69), (72, 69, 67), (75, 72, 70), (73, 75, 70), (65, 72, 75), (79, 75, 76), (82, 65, 79), (82, 79, 80), (85, 83, 84), (86, 65, 82), (88, 85, 84), (85, 88, 89), (91, 85, 89), (93, 94, 92), (85, 91, 94), (98, 94, 96), (100, 85, 98), (102, 100, 101), (105, 102, 103), (110, 102, 105), (107, 110, 105), (108, 110, 107), (115, 55, 66), (116, 115, 66), (86, 66, 65), (117, 86, 85), (117, 116, 86), (118, 102, 110), (111, 110, 108), (120, 110, 111), (120, 111, 119), (121, 85, 102), (121, 102, 118), (118, 110, 120), (117, 85, 121), (123, 118, 122), (122, 120, 124), (126, 122, 124), (131, 122, 128), (134, 131, 132), (123, 134, 135), (136, 123, 135), (123, 122, 131), (138, 123, 137), (139, 123, 138), (141, 123, 140), (145, 123, 141), (145, 141, 142), (147, 123, 145), (148, 146, 144), (154, 147, 151), (157, 154, 152), (155, 157, 152), (162, 147, 154), (162, 157, 158), (160, 162, 158), (167, 114, 113), (168, 113, 115), (169, 116, 117), (170, 169, 117), (171, 117, 123), (170, 117, 171), (172, 170, 171), (173, 123, 147), (173, 147, 162), (162, 160, 163), (164, 162, 163), (177, 162, 164), (177, 164, 175), (162, 177, 178), (162, 178, 180), (181, 162, 180), (182, 162, 181), (183, 162, 182), (174, 173, 162), (182, 181, 184), (183, 182, 186), (188, 183, 186), (193, 183, 190), (196, 193, 194), (200, 183, 193), (197, 200, 196), (198, 201, 197), (199, 201, 198), (206, 201, 202), (207, 206, 204), (208, 206, 207), (212, 208, 211), (215, 212, 213), (279, 220, 168), (281, 169, 170), (221, 168, 169), (222, 170, 172), (223, 170, 222), (224, 223, 173), (226, 225, 224), (226, 281, 225), (287, 224, 227), (227, 173, 174), (200, 206, 208), (229, 228, 200), (233, 212, 215), (233, 215, 217), (218, 233, 217), (233, 200, 212), (231, 233, 230), (232, 233, 231), (235, 233, 234), (233, 235, 236), (238, 233, 236), (239, 233, 238), (241, 233, 240), (229, 200, 233), (243, 233, 241), (247, 233, 244), (245, 233, 247), (250, 247, 249), (254, 247, 250), (257, 254, 252), (263, 254, 257), (263, 257, 255), (258, 263, 255), (259, 263, 258), (245, 247, 254), (261, 263, 260), (264, 263, 261), (269, 264, 265), (268, 270, 267), (270, 263, 269), (273, 270, 272), (276, 219, 167), (278, 277, 276), (280, 281, 226), (282, 281, 280), (283, 281, 282), (285, 282, 287), (286, 284, 285), (287, 280, 226), (288, 287, 227), (353, 285, 287), (289, 287, 288), (290, 288, 228), (291, 228, 229), (263, 270, 292), (292, 270, 273), (295, 292, 294), (263, 292, 295), (263, 295, 296), (298, 263, 296), (302, 263, 298), (302, 298, 300), (311, 302, 303), (311, 303, 304), (306, 311, 304), (311, 263, 302), (311, 306, 307), (309, 311, 307), (314, 311, 309), (315, 311, 314), (315, 314, 312), (311, 293, 263), (320, 315, 316), (321, 320, 318), (326, 320, 321), (323, 326, 321), (326, 323, 324), (327, 326, 324), (331, 326, 328), (331, 328, 329), (326, 331, 332), (333, 326, 332), (335, 326, 333), (337, 338, 336), (341, 278, 279), (342, 278, 341), (345, 344, 221), (345, 341, 344), (347, 345, 346), (348, 347, 346), (351, 345, 347), (346, 281, 283), (352, 283, 286), (354, 346, 353), (355, 353, 289), (357, 355, 289), (290, 289, 288), (357, 289, 290), (358, 290, 291), (359, 358, 291), (360, 359, 293), (391, 359, 360), (361, 293, 311), (360, 293, 361), (364, 338, 363), (365, 338, 364), (366, 338, 365), (367, 326, 366), (368, 326, 367), (369, 326, 368), (370, 326, 369), (371, 326, 370), (372, 362, 371), (362, 361, 326), (373, 362, 372), (374, 362, 373), (375, 362, 374), (376, 362, 375), (377, 362, 376), (378, 362, 377), (380, 340, 343), (381, 342, 345), (382, 345, 351), (382, 349, 350), (382, 347, 349), (384, 381, 382), (386, 382, 356), (387, 386, 355), (388, 355, 357), (389, 357, 290), (389, 290, 358), (390, 389, 358), (390, 358, 391), (392, 391, 360), (394, 362, 378), (395, 362, 394), (396, 398, 395), (397, 398, 396), (399, 398, 397), (400, 398, 399), (393, 361, 362), (401, 398, 400), (402, 398, 401), (403, 398, 402), (404, 398, 403), (405, 398, 404), (406, 398, 405), (407, 398, 406), (408, 398, 407), (409, 398, 408), (411, 410, 380), (412, 380, 381), (413, 411, 412), (383, 386, 387), (416, 383, 387), (466, 383, 416), (417, 387, 388), (418, 388, 389), (417, 388, 418), (419, 389, 390), (422, 420, 392), (421, 422, 392), (421, 392, 423), (423, 392, 393), (426, 423, 424), (428, 424, 425), (432, 426, 427), (434, 430, 426), (435, 433, 423), (733, 429, 430), (438, 421, 433), (439, 435, 436), (440, 398, 409), (443, 393, 398), (734, 398, 440), (445, 393, 442), (447, 443, 398), (448, 442, 443), (451, 393, 445), (454, 449, 450), (456, 393, 453), (458, 457, 455), (459, 424, 457), (413, 410, 411), (461, 410, 413), (463, 413, 412), (464, 413, 463), (467, 465, 415), (466, 415, 383), (469, 468, 466), (470, 417, 418), (472, 471, 474), (478, 474, 473), (480, 473, 476), (481, 476, 477), (482, 478, 479), (486, 421, 484), (487, 483, 421), (490, 421, 485), (492, 422, 483), (493, 491, 422), (494, 422, 492), (496, 473, 422), (497, 422, 491), (498, 491, 493), (735, 497, 491), (501, 473, 496), (503, 502, 473), (504, 473, 499), (505, 475, 502), (507, 475, 505), (508, 433, 435), (511, 421, 438), (513, 421, 509), (515, 421, 512), (517, 462, 461), (464, 461, 413), (518, 465, 467), (520, 468, 469), (519, 467, 468), (522, 468, 521), (574, 469, 523), (523, 469, 470), (527, 470, 471), (531, 472, 530), (534, 472, 531), (535, 527, 472), (536, 472, 532), (538, 526, 527), (541, 527, 535), (542, 526, 538), (736, 526, 542), (546, 526, 543), (549, 523, 526), (550, 526, 545), (551, 523, 548), (553, 474, 478), (555, 472, 474), (557, 552, 553), (559, 555, 556), (560, 558, 472), (561, 472, 555), (563, 558, 560), (566, 472, 558), (567, 529, 564), (568, 516, 517), (568, 517, 464), (570, 464, 465), (571, 570, 518), (571, 518, 519), (572, 571, 519), (574, 573, 522), (576, 519, 575), (578, 575, 574), (579, 576, 578), (580, 574, 523), (583, 574, 580), (586, 574, 582), (587, 582, 583), (589, 586, 582), (591, 588, 586), (593, 581, 574), (595, 574, 590), (597, 578, 581), (599, 581, 592), (603, 523, 524), (604, 601, 602), (609, 523, 601), (611, 606, 607), (614, 610, 606), (616, 612, 613), (620, 523, 615), (622, 617, 618), (623, 580, 621), (624, 569, 568), (624, 626, 569), (628, 568, 570), (629, 627, 624), (568, 631, 630), (633, 635, 632), (636, 638, 634), (636, 639, 638), (628, 640, 636), (641, 738, 640), (643, 641, 628), (643, 645, 644), (628, 649, 647), (628, 570, 571), (651, 628, 571), (654, 572, 576), (656, 653, 654), (658, 654, 657), (659, 656, 654), (664, 653, 656), (666, 665, 661), (668, 579, 578), (671, 576, 579), (673, 668, 669), (674, 671, 672), (676, 576, 670), (677, 670, 576), (678, 576, 671), (681, 576, 676), (682, 670, 677), (684, 676, 670), (687, 576, 681), (688, 576, 685), (689, 685, 686), (690, 655, 688), (691, 578, 597), (692, 597, 598), (693, 691, 597), (694, 667, 691), (652, 696, 695), (628, 699, 698), (701, 702, 700), (703, 706, 705), (697, 708, 707), (711, 697, 651), (709, 651, 704), (712, 711, 651), (740, 709, 704), (712, 715, 711), (716, 719, 712), (721, 653, 665), (724, 651, 653), (741, 653, 721), (729, 723, 724), (730, 727, 728), (731, 704, 727), (1, 5, 0), (2, 6, 1), (5, 3, 4), (7, 15, 6), (10, 8, 9), (12, 16, 11), (14, 19, 13), (15, 64, 10), (18, 22, 17), (24, 25, 23), (26, 27, 25), (31, 33, 30), (37, 40, 36), (39, 43, 38), (42, 45, 41), (64, 43, 40), (45, 48, 44), (43, 45, 42), (47, 51, 46), (50, 54, 49), (53, 57, 52), (55, 54, 51), (57, 60, 56), (59, 61, 58), (55, 60, 54), (60, 34, 61), (55, 34, 60), (22, 20, 21), (63, 35, 62), (66, 55, 64), (29, 69, 28), (69, 65, 27), (68, 72, 67), (71, 73, 70), (74, 75, 73), (77, 79, 76), (79, 65, 75), (78, 80, 79), (81, 83, 82), (85, 82, 83), (85, 86, 82), (87, 88, 84), (90, 91, 89), (92, 94, 91), (95, 96, 94), (98, 85, 94), (97, 100, 98), (99, 101, 100), (104, 105, 103), (106, 107, 105), (109, 111, 108), (113, 114, 34), (55, 113, 34), (115, 113, 55), (86, 116, 66), (102, 85, 100), (112, 119, 111), (122, 118, 120), (123, 121, 118), (123, 117, 121), (125, 126, 124), (127, 122, 126), (129, 131, 128), (130, 132, 131), (133, 135, 134), (123, 131, 134), (136, 137, 123), (139, 140, 123), (143, 145, 142), (144, 146, 145), (146, 147, 145), (149, 147, 146), (150, 151, 147), (153, 155, 152), (156, 157, 155), (157, 162, 154), (159, 160, 158), (161, 163, 160), (167, 166, 114), (168, 167, 113), (116, 168, 115), (169, 168, 116), (173, 172, 171), (173, 222, 172), (173, 171, 123), (165, 175, 164), (176, 178, 177), (179, 180, 178), (183, 174, 162), (185, 182, 184), (187, 188, 186), (189, 183, 188), (191, 193, 190), (192, 194, 193), (196, 200, 193), (195, 197, 196), (197, 201, 200), (203, 206, 202), (206, 200, 201), (205, 207, 204), (200, 174, 183), (209, 208, 207), (210, 211, 208), (214, 215, 213), (216, 217, 215), (167, 219, 166), (220, 167, 168), (281, 221, 169), (173, 732, 222), (732, 223, 222), (173, 223, 732), (225, 170, 223), (224, 225, 223), (225, 281, 170), (227, 224, 173), (200, 227, 174), (200, 228, 227), (212, 200, 208), (218, 230, 233), (232, 234, 233), (237, 238, 236), (239, 240, 233), (242, 243, 241), (243, 244, 233), (245, 229, 233), (246, 247, 244), (248, 249, 247), (251, 254, 250), (253, 257, 252), (256, 258, 255), (259, 260, 263), (263, 245, 254), (262, 264, 261), (266, 269, 265), (269, 263, 264), (267, 270, 269), (271, 272, 270), (274, 292, 273), (276, 277, 219), (220, 279, 167), (279, 276, 167), (279, 278, 276), (221, 279, 168), (221, 344, 279), (287, 282, 280), (284, 283, 282), (285, 284, 282), (286, 283, 284), (224, 287, 226), (289, 353, 287), (228, 288, 227), (291, 290, 228), (245, 291, 229), (293, 245, 263), (275, 294, 292), (297, 298, 296), (299, 300, 298), (301, 303, 302), (305, 306, 304), (308, 309, 307), (310, 314, 309), (313, 315, 312), (317, 320, 316), (319, 321, 318), (320, 311, 315), (322, 323, 321), (326, 311, 320), (325, 327, 324), (327, 328, 326), (330, 332, 331), (334, 335, 333), (336, 338, 335), (278, 340, 277), (345, 342, 341), (342, 340, 278), (344, 341, 279), (346, 345, 221), (349, 348, 346), (350, 349, 346), (281, 346, 221), (353, 286, 285), (352, 346, 283), (353, 352, 286), (353, 346, 352), (355, 354, 353), (354, 356, 346), (359, 291, 245), (293, 359, 245), (326, 361, 311), (338, 326, 335), (339, 363, 338), (366, 326, 338), (371, 362, 326), (380, 379, 340), (343, 340, 342), (342, 380, 343), (381, 380, 342), (349, 347, 348), (347, 382, 351), (382, 381, 345), (356, 350, 346), (355, 356, 354), (356, 382, 350), (355, 385, 356), (385, 386, 356), (355, 386, 385), (386, 383, 382), (388, 387, 355), (389, 388, 357), (391, 358, 359), (392, 420, 391), (393, 360, 361), (393, 392, 360), (395, 398, 362), (398, 393, 362), (380, 410, 379), (412, 411, 380), (384, 414, 381), (414, 412, 381), (383, 384, 382), (415, 384, 383), (415, 414, 384), (417, 416, 387), (419, 418, 389), (391, 420, 390), (420, 419, 390), (424, 423, 393), (427, 426, 424), (428, 427, 424), (426, 430, 423), (432, 431, 426), (433, 421, 423), (430, 429, 423), (436, 435, 423), (429, 436, 423), (733, 437, 429), (441, 440, 409), (443, 442, 393), (734, 444, 398), (447, 446, 443), (450, 449, 393), (451, 450, 393), (452, 451, 445), (449, 453, 393), (455, 457, 393), (456, 455, 393), (457, 424, 393), (460, 459, 457), (461, 462, 410), (414, 463, 412), (465, 463, 414), (465, 464, 463), (415, 465, 414), (468, 467, 415), (466, 468, 415), (417, 469, 416), (469, 466, 416), (419, 470, 418), (471, 470, 419), (473, 419, 420), (474, 471, 419), (473, 474, 419), (475, 476, 473), (479, 478, 473), (480, 479, 473), (481, 480, 476), (421, 483, 422), (486, 485, 421), (422, 473, 420), (488, 487, 421), (489, 488, 421), (490, 489, 421), (494, 493, 422), (495, 494, 492), (497, 496, 422), (500, 499, 473), (501, 500, 473), (502, 475, 473), (504, 503, 473), (506, 505, 502), (510, 509, 421), (511, 510, 421), (513, 512, 421), (514, 484, 421), (515, 514, 421), (517, 516, 462), (464, 517, 461), (519, 518, 467), (521, 468, 520), (469, 521, 520), (522, 521, 469), (522, 519, 468), (470, 469, 417), (574, 522, 469), (526, 523, 470), (525, 524, 523), (527, 526, 470), (472, 527, 471), (529, 528, 472), (528, 530, 472), (533, 532, 472), (534, 533, 472), (536, 535, 472), (537, 536, 532), (539, 538, 527), (540, 539, 527), (541, 540, 527), (544, 543, 526), (736, 544, 526), (546, 545, 526), (547, 546, 543), (549, 548, 523), (550, 549, 526), (551, 525, 523), (553, 552, 474), (554, 553, 478), (556, 555, 474), (561, 560, 472), (562, 561, 555), (564, 529, 472), (565, 564, 472), (566, 565, 472), (568, 569, 516), (570, 568, 464), (518, 570, 465), (576, 572, 519), (573, 519, 522), (575, 519, 573), (574, 575, 573), (577, 576, 575), (578, 577, 575), (578, 576, 577), (581, 578, 574), (583, 582, 574), (584, 583, 580), (585, 584, 580), (586, 588, 574), (737, 589, 582), (588, 590, 574), (593, 592, 581), (594, 593, 574), (595, 594, 574), (596, 592, 593), (598, 597, 581), (600, 599, 592), (602, 601, 523), (603, 602, 523), (605, 604, 602), (607, 606, 523), (608, 607, 523), (609, 608, 523), (606, 610, 523), (613, 612, 523), (610, 613, 523), (612, 615, 523), (617, 580, 523), (618, 617, 523), (619, 618, 523), (620, 619, 523), (617, 621, 580), (569, 626, 625), (568, 629, 624), (568, 630, 629), (568, 632, 631), (568, 633, 632), (634, 633, 568), (636, 634, 568), (628, 636, 568), (634, 638, 637), (628, 641, 640), (641, 642, 738), (643, 644, 641), (647, 643, 628), (643, 647, 646), (647, 649, 648), (628, 650, 649), (628, 695, 650), (572, 651, 571), (652, 695, 628), (653, 651, 572), (654, 653, 572), (657, 654, 576), (655, 657, 576), (660, 659, 654), (661, 665, 653), (662, 661, 653), (663, 662, 653), (664, 663, 653), (669, 668, 578), (667, 669, 578), (672, 671, 579), (668, 672, 579), (675, 674, 672), (678, 677, 576), (679, 678, 671), (680, 677, 678), (739, 680, 678), (683, 682, 677), (686, 685, 576), (687, 686, 576), (688, 655, 576), (691, 667, 578), (628, 698, 652), (697, 701, 628), (651, 697, 628), (628, 700, 699), (628, 701, 700), (703, 705, 701), (697, 703, 701), (697, 707, 703), (711, 710, 697), (709, 712, 651), (740, 713, 709), (711, 715, 714), (709, 716, 712), (717, 716, 709), (718, 717, 709), (716, 720, 719), (722, 721, 665), (724, 723, 651), (725, 724, 653), (726, 725, 653), (741, 726, 653), (727, 704, 651), (728, 727, 651), (723, 728, 651)])
me_mesh_001.update()

# ---- objects
ob_mycurve = bpy.data.objects.new('myCurve', me_mesh)
ob_mycurve_001 = bpy.data.objects.new('myCurve.001', me_mesh_001)

# ---- transforms, parenting, visibility, modifiers, constraints
ob_mycurve.location = (0.0, 0.0, 0.0)
_m = ob_mycurve.modifiers.new('Auto Smooth', 'NODES')
_m.node_group = ng_auto_smooth
_gi = [s.identifier for s in ng_auto_smooth.interface.items_tree if s.item_type == 'SOCKET' and s.in_out == 'INPUT']
_m[_gi[1]] = 3.142  # Angle
ob_mycurve_001.location = (0.0, 0.0, 0.0)
_m = ob_mycurve_001.modifiers.new('Auto Smooth', 'NODES')
_m.node_group = ng_auto_smooth
_gi = [s.identifier for s in ng_auto_smooth.interface.items_tree if s.item_type == 'SOCKET' and s.in_out == 'INPUT']
_m[_gi[1]] = 3.142  # Angle

# ---- collection membership
scene.collection.objects.link(ob_mycurve)
scene.collection.objects.link(ob_mycurve_001)

# ---- scene / render settings (as saved in the file)
scene.frame_start = 1; scene.frame_end = 250; scene.frame_set(1)
scene.render.engine = 'BLENDER_EEVEE_NEXT'
scene.cycles.sampling_pattern = 'TABULATED_SOBOL'
scene.cycles.use_light_tree = False
scene.view_settings.view_transform = 'Filmic'
bpy.context.view_layer.update()

# ---- added for rendering (the .blend has no active camera and no usable light): camera, sun
cam_auto = bpy.data.cameras.new('AutoCamera')
cam_auto.lens = 50.0
cam_auto.sensor_width = 36.0
cam_auto.clip_end = 1000.0
ob_auto_camera = bpy.data.objects.new('AutoCamera', cam_auto)
scene.collection.objects.link(ob_auto_camera)
ob_auto_camera.location = (14.9664, -5.74418, 5.40451)
ob_auto_camera.rotation_euler = (1.09748, -7.21219e-08, 0.694738)
scene.camera = ob_auto_camera
light_auto_sun = bpy.data.lights.new('AutoSun', 'SUN')
light_auto_sun.energy = 3.0
light_auto_sun.angle = 0.0523599
ob_auto_sun = bpy.data.objects.new('AutoSun', light_auto_sun)
scene.collection.objects.link(ob_auto_sun)
ob_auto_sun.rotation_euler = (0.872665, 0.174533, 0.523599)
bpy.context.view_layer.update()
